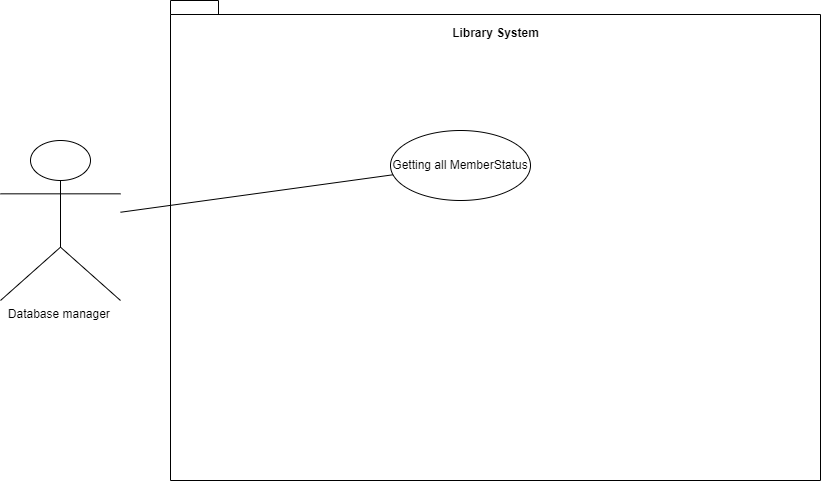

The diagram above was exported from draw.io. Its source (the exported page's mxGraphModel, read from the mxfile embedded in the PNG):
<mxGraphModel dx="1633" dy="758" grid="1" gridSize="10" guides="1" tooltips="1" connect="1" arrows="1" fold="1" page="1" pageScale="1" pageWidth="850" pageHeight="1100" math="0" shadow="0">
  <root>
    <mxCell id="0" />
    <mxCell id="1" parent="0" />
    <mxCell id="WXUy9Tb-qTp6Tu4ZHFu8-1" value="Database manager&amp;nbsp;&lt;br&gt;" style="shape=umlActor;verticalLabelPosition=bottom;verticalAlign=top;html=1;outlineConnect=0;" vertex="1" parent="1">
      <mxGeometry x="20" y="180" width="120" height="160" as="geometry" />
    </mxCell>
    <mxCell id="WXUy9Tb-qTp6Tu4ZHFu8-3" value="" style="shape=folder;fontStyle=1;spacingTop=10;tabWidth=40;tabHeight=14;tabPosition=left;html=1;whiteSpace=wrap;" vertex="1" parent="1">
      <mxGeometry x="190" y="40" width="650" height="480" as="geometry" />
    </mxCell>
    <mxCell id="WXUy9Tb-qTp6Tu4ZHFu8-4" value="Getting all MemberStatus" style="ellipse;whiteSpace=wrap;html=1;" vertex="1" parent="1">
      <mxGeometry x="410" y="170" width="140" height="70" as="geometry" />
    </mxCell>
    <mxCell id="WXUy9Tb-qTp6Tu4ZHFu8-5" value="Library System" style="text;align=center;fontStyle=1;verticalAlign=middle;spacingLeft=3;spacingRight=3;strokeColor=none;rotatable=0;points=[[0,0.5],[1,0.5]];portConstraint=eastwest;html=1;" vertex="1" parent="1">
      <mxGeometry x="475" y="60" width="80" height="26" as="geometry" />
    </mxCell>
    <mxCell id="WXUy9Tb-qTp6Tu4ZHFu8-6" value="" style="endArrow=none;html=1;rounded=0;" edge="1" parent="1" source="WXUy9Tb-qTp6Tu4ZHFu8-1" target="WXUy9Tb-qTp6Tu4ZHFu8-4">
      <mxGeometry width="50" height="50" relative="1" as="geometry">
        <mxPoint x="400" y="320" as="sourcePoint" />
        <mxPoint x="450" y="270" as="targetPoint" />
      </mxGeometry>
    </mxCell>
  </root>
</mxGraphModel>